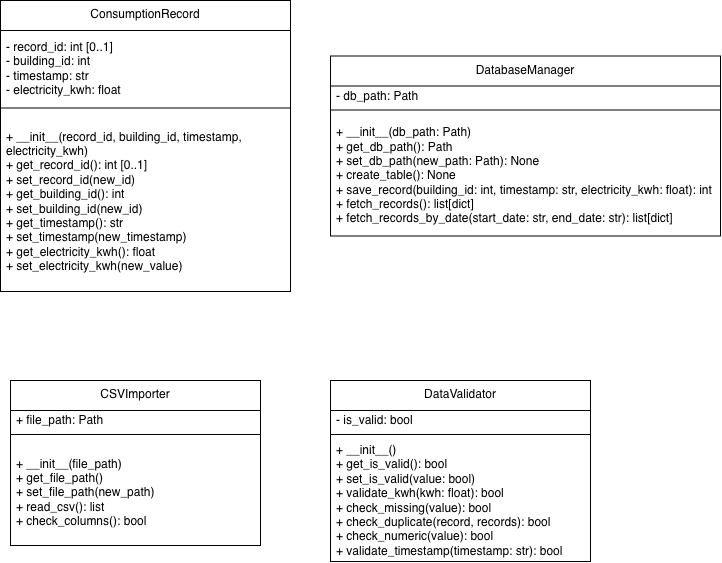

The diagram above was exported from draw.io. Its source (the exported page's mxGraphModel, read from the mxfile embedded in the PNG):
<mxGraphModel dx="1315" dy="859" grid="1" gridSize="10" guides="1" tooltips="1" connect="1" arrows="1" fold="1" page="1" pageScale="1" pageWidth="827" pageHeight="1169" math="0" shadow="0">
  <root>
    <mxCell id="0" />
    <mxCell id="1" parent="0" />
    <mxCell id="Iuv0-Qb_3OAH1oR9QoJq-1" parent="1" style="swimlane;fontStyle=0;align=center;verticalAlign=top;childLayout=stackLayout;horizontal=1;startSize=30;horizontalStack=0;resizeParent=1;resizeParentMax=0;resizeLast=0;collapsible=0;marginBottom=0;html=1;whiteSpace=wrap;" value="ConsumptionRecord" vertex="1">
      <mxGeometry height="291" width="290" x="70" y="70" as="geometry" />
    </mxCell>
    <mxCell id="Iuv0-Qb_3OAH1oR9QoJq-5" parent="Iuv0-Qb_3OAH1oR9QoJq-1" style="text;html=1;strokeColor=none;fillColor=none;align=left;verticalAlign=middle;spacingLeft=4;spacingRight=4;overflow=hidden;rotatable=0;points=[[0,0.5],[1,0.5]];portConstraint=eastwest;whiteSpace=wrap;" value="- record_id: int [0..1]&lt;div&gt;- building_id: int&lt;br&gt;- timestamp: str&lt;br&gt;- electricity_kwh: float&lt;/div&gt;" vertex="1">
      <mxGeometry height="75" width="290" y="30" as="geometry" />
    </mxCell>
    <mxCell id="Iuv0-Qb_3OAH1oR9QoJq-6" parent="Iuv0-Qb_3OAH1oR9QoJq-1" style="line;strokeWidth=1;fillColor=none;align=left;verticalAlign=middle;spacingTop=-1;spacingLeft=3;spacingRight=3;rotatable=0;labelPosition=right;points=[];portConstraint=eastwest;labelPerimeter=1;" value="" vertex="1">
      <mxGeometry height="5" width="290" y="105" as="geometry" />
    </mxCell>
    <mxCell id="Iuv0-Qb_3OAH1oR9QoJq-8" parent="Iuv0-Qb_3OAH1oR9QoJq-1" style="text;html=1;strokeColor=none;fillColor=none;align=left;verticalAlign=middle;spacingLeft=4;spacingRight=4;overflow=hidden;rotatable=0;points=[[0,0.5],[1,0.5]];portConstraint=eastwest;whiteSpace=wrap;" value="+ __init__(record_id, building_id, timestamp, electricity_kwh)&lt;br&gt;+ get_record_id():&amp;nbsp;&lt;span style=&quot;background-color: transparent; color: light-dark(#000000, var(--ge-light-color, #ffffff));&quot;&gt;int [0..1]&lt;/span&gt;&lt;br&gt;+ set_record_id(new_id)&lt;br&gt;+ get_building_id(): int&lt;br&gt;+ set_building_id(new_id)&lt;br&gt;+ get_timestamp(): str&lt;br&gt;+ set_timestamp(new_timestamp)&lt;br&gt;+ get_electricity_kwh(): float&lt;br&gt;+ set_electricity_kwh(new_value)" vertex="1">
      <mxGeometry height="181" width="290" y="110" as="geometry" />
    </mxCell>
    <mxCell id="Iuv0-Qb_3OAH1oR9QoJq-10" parent="1" style="swimlane;fontStyle=0;align=center;verticalAlign=top;childLayout=stackLayout;horizontal=1;startSize=30;horizontalStack=0;resizeParent=1;resizeParentMax=0;resizeLast=0;collapsible=0;marginBottom=0;html=1;whiteSpace=wrap;" value=" DataValidator" vertex="1">
      <mxGeometry height="181" width="260" x="400" y="450" as="geometry" />
    </mxCell>
    <mxCell id="Iuv0-Qb_3OAH1oR9QoJq-12" parent="Iuv0-Qb_3OAH1oR9QoJq-10" style="text;html=1;strokeColor=none;fillColor=none;align=left;verticalAlign=middle;spacingLeft=4;spacingRight=4;overflow=hidden;rotatable=0;points=[[0,0.5],[1,0.5]];portConstraint=eastwest;whiteSpace=wrap;" value="- is_valid: bool" vertex="1">
      <mxGeometry height="20" width="260" y="30" as="geometry" />
    </mxCell>
    <mxCell id="Iuv0-Qb_3OAH1oR9QoJq-15" parent="Iuv0-Qb_3OAH1oR9QoJq-10" style="line;strokeWidth=1;fillColor=none;align=left;verticalAlign=middle;spacingTop=-1;spacingLeft=3;spacingRight=3;rotatable=0;labelPosition=right;points=[];portConstraint=eastwest;labelPerimeter=1;" value="" vertex="1">
      <mxGeometry height="8" width="260" y="50" as="geometry" />
    </mxCell>
    <mxCell id="Iuv0-Qb_3OAH1oR9QoJq-17" parent="Iuv0-Qb_3OAH1oR9QoJq-10" style="text;html=1;strokeColor=none;fillColor=none;align=left;verticalAlign=middle;spacingLeft=4;spacingRight=4;overflow=hidden;rotatable=0;points=[[0,0.5],[1,0.5]];portConstraint=eastwest;whiteSpace=wrap;" value="&lt;div&gt;+ __init__()&lt;/div&gt;&lt;div&gt;+ get_is_valid(): bool&lt;/div&gt;&lt;div&gt;+ set_is_valid(value: bool)&lt;/div&gt;&lt;div&gt;+ validate_kwh(kwh: float): bool&lt;/div&gt;&lt;div&gt;+ check_missing(value): bool&lt;/div&gt;&lt;div&gt;+ check_duplicate(record, records): bool&lt;/div&gt;&lt;div&gt;+ check_numeric(value): bool&lt;/div&gt;&lt;div&gt;+ validate_timestamp(timestamp: str): bool&lt;/div&gt;" vertex="1">
      <mxGeometry height="123" width="260" y="58" as="geometry" />
    </mxCell>
    <mxCell id="Iuv0-Qb_3OAH1oR9QoJq-18" parent="1" style="swimlane;fontStyle=0;align=center;verticalAlign=top;childLayout=stackLayout;horizontal=1;startSize=30;horizontalStack=0;resizeParent=1;resizeParentMax=0;resizeLast=0;collapsible=0;marginBottom=0;html=1;whiteSpace=wrap;" value="CSVImporter" vertex="1">
      <mxGeometry height="165" width="250" x="80" y="450" as="geometry" />
    </mxCell>
    <mxCell id="Iuv0-Qb_3OAH1oR9QoJq-20" parent="Iuv0-Qb_3OAH1oR9QoJq-18" style="text;html=1;strokeColor=none;fillColor=none;align=left;verticalAlign=middle;spacingLeft=4;spacingRight=4;overflow=hidden;rotatable=0;points=[[0,0.5],[1,0.5]];portConstraint=eastwest;whiteSpace=wrap;" value="+ file_path: Path" vertex="1">
      <mxGeometry height="20" width="250" y="30" as="geometry" />
    </mxCell>
    <mxCell id="Iuv0-Qb_3OAH1oR9QoJq-23" parent="Iuv0-Qb_3OAH1oR9QoJq-18" style="line;strokeWidth=1;fillColor=none;align=left;verticalAlign=middle;spacingTop=-1;spacingLeft=3;spacingRight=3;rotatable=0;labelPosition=right;points=[];portConstraint=eastwest;labelPerimeter=1;" value="" vertex="1">
      <mxGeometry height="8" width="250" y="50" as="geometry" />
    </mxCell>
    <mxCell id="Iuv0-Qb_3OAH1oR9QoJq-25" parent="Iuv0-Qb_3OAH1oR9QoJq-18" style="text;html=1;strokeColor=none;fillColor=none;align=left;verticalAlign=middle;spacingLeft=4;spacingRight=4;overflow=hidden;rotatable=0;points=[[0,0.5],[1,0.5]];portConstraint=eastwest;whiteSpace=wrap;" value="&lt;div&gt;+ __init__(file_path)&lt;/div&gt;&lt;div&gt;+ get_file_path()&lt;/div&gt;&lt;div&gt;+ set_file_path(new_path)&lt;/div&gt;&lt;div&gt;+ read_csv(): list&lt;/div&gt;&lt;div&gt;+ check_columns(): bool&lt;/div&gt;" vertex="1">
      <mxGeometry height="107" width="250" y="58" as="geometry" />
    </mxCell>
    <mxCell id="Iuv0-Qb_3OAH1oR9QoJq-26" parent="1" style="swimlane;fontStyle=0;align=center;verticalAlign=top;childLayout=stackLayout;horizontal=1;startSize=30;horizontalStack=0;resizeParent=1;resizeParentMax=0;resizeLast=0;collapsible=0;marginBottom=0;html=1;whiteSpace=wrap;" value="DatabaseManager" vertex="1">
      <mxGeometry height="180" width="390" x="400" y="125.5" as="geometry" />
    </mxCell>
    <mxCell id="Iuv0-Qb_3OAH1oR9QoJq-28" parent="Iuv0-Qb_3OAH1oR9QoJq-26" style="text;html=1;strokeColor=none;fillColor=none;align=left;verticalAlign=middle;spacingLeft=4;spacingRight=4;overflow=hidden;rotatable=0;points=[[0,0.5],[1,0.5]];portConstraint=eastwest;whiteSpace=wrap;" value="- db_path: Path" vertex="1">
      <mxGeometry height="20" width="390" y="30" as="geometry" />
    </mxCell>
    <mxCell id="Iuv0-Qb_3OAH1oR9QoJq-31" parent="Iuv0-Qb_3OAH1oR9QoJq-26" style="line;strokeWidth=1;fillColor=none;align=left;verticalAlign=middle;spacingTop=-1;spacingLeft=3;spacingRight=3;rotatable=0;labelPosition=right;points=[];portConstraint=eastwest;labelPerimeter=1;" value="" vertex="1">
      <mxGeometry height="8" width="390" y="50" as="geometry" />
    </mxCell>
    <mxCell id="Iuv0-Qb_3OAH1oR9QoJq-32" parent="Iuv0-Qb_3OAH1oR9QoJq-26" style="text;html=1;strokeColor=none;fillColor=none;align=left;verticalAlign=middle;spacingLeft=4;spacingRight=4;overflow=hidden;rotatable=0;points=[[0,0.5],[1,0.5]];portConstraint=eastwest;whiteSpace=wrap;" value="&lt;div&gt;+ __init__(db_path: Path)&lt;/div&gt;&lt;div&gt;+ get_db_path(): Path&lt;/div&gt;&lt;div&gt;+ set_db_path(new_path: Path): None&lt;/div&gt;&lt;div&gt;+ create_table(): None&lt;/div&gt;&lt;div&gt;+ save_record(building_id: int, timestamp: str, electricity_kwh: float): int&lt;/div&gt;&lt;div&gt;+ fetch_records(): list[dict]&lt;/div&gt;&lt;div&gt;+ fetch_records_by_date(start_date: str, end_date: str): list[dict]&lt;/div&gt;" vertex="1">
      <mxGeometry height="122" width="390" y="58" as="geometry" />
    </mxCell>
  </root>
</mxGraphModel>